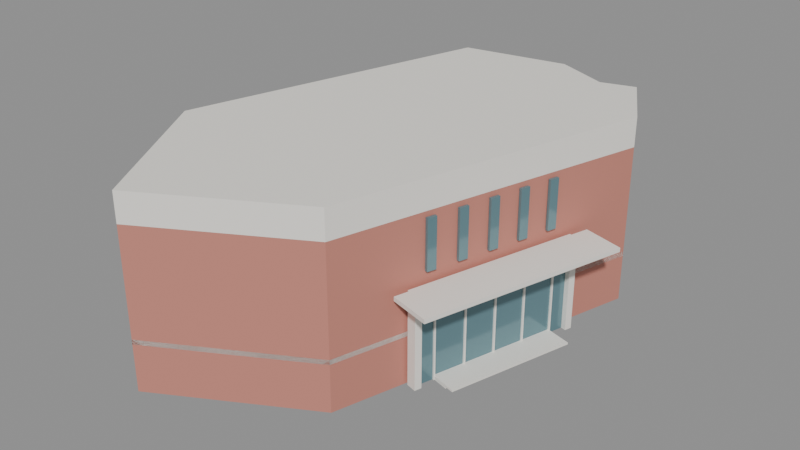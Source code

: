 # Source: anita.blend  (saved by Blender 5.2.45; exported with 4.5.12 LTS)
import bpy
from mathutils import Matrix  # noqa: F401  (used for matrix-valued properties, if any)

bpy.ops.wm.read_factory_settings(use_empty=True)
scene = bpy.context.scene
scene.name = 'Scene'

# ---- materials (node trees are filled in below, after node groups)
mat_acl_brick = bpy.data.materials.new('ACL_brick')
mat_acl_brick.diffuse_color = (0.56, 0.22, 0.17, 1.0)
mat_acl_white = bpy.data.materials.new('ACL_white')
mat_acl_white.diffuse_color = (0.9, 0.87, 0.81, 1.0)
mat_acl_glass = bpy.data.materials.new('ACL_glass')
mat_acl_glass.diffuse_color = (0.16, 0.29, 0.33, 1.0)

# ---- material node trees
mat_acl_brick.use_nodes = True; mat_acl_brick.node_tree.nodes.clear()
_N = mat_acl_brick.node_tree.nodes; _L = mat_acl_brick.node_tree.links
n0 = _N.new('ShaderNodeBsdfPrincipled'); n0.name = 'Principled BSDF'; n0.location = (-200, 100)
n0.inputs[0].default_value = (0.56, 0.22, 0.17, 1.0)
n0.inputs[2].default_value = 0.8
n0.inputs[10].default_value = 0.005
n1 = _N.new('ShaderNodeOutputMaterial'); n1.name = 'Material Output'; n1.location = (200, 100)
_L.new(n0.outputs[0], n1.inputs[0])
n1.is_active_output = True
mat_acl_white.use_nodes = True; mat_acl_white.node_tree.nodes.clear()
_N = mat_acl_white.node_tree.nodes; _L = mat_acl_white.node_tree.links
n0 = _N.new('ShaderNodeBsdfPrincipled'); n0.name = 'Principled BSDF'; n0.location = (-200, 100)
n0.inputs[0].default_value = (0.9, 0.87, 0.81, 1.0)
n0.inputs[2].default_value = 0.6
n0.inputs[10].default_value = 0.005
n1 = _N.new('ShaderNodeOutputMaterial'); n1.name = 'Material Output'; n1.location = (200, 100)
_L.new(n0.outputs[0], n1.inputs[0])
n1.is_active_output = True
mat_acl_glass.use_nodes = True; mat_acl_glass.node_tree.nodes.clear()
_N = mat_acl_glass.node_tree.nodes; _L = mat_acl_glass.node_tree.links
n0 = _N.new('ShaderNodeBsdfPrincipled'); n0.name = 'Principled BSDF'; n0.location = (-200, 100)
n0.inputs[0].default_value = (0.16, 0.29, 0.33, 1.0)
n0.inputs[1].default_value = 0.35
n0.inputs[2].default_value = 0.12
n0.inputs[10].default_value = 0.005
n1 = _N.new('ShaderNodeOutputMaterial'); n1.name = 'Material Output'; n1.location = (200, 100)
_L.new(n0.outputs[0], n1.inputs[0])
n1.is_active_output = True

# ---- meshes
me_acl_podium = bpy.data.meshes.new('ACL_podium')
me_acl_podium.from_pydata([(-6.03, -21.69, 0.0), (6.37, -14.68, 0.0), (13.92, 11.84, 0.0), (10.68, 17.58, 0.0), (7.76, 16.7, 0.0), (3.12, 18.7, 0.0), (-5.96, 17.04, 0.0), (-13.36, -9.31, 0.0), (-6.03, -21.69, 4.0), (6.37, -14.68, 4.0), (13.92, 11.84, 4.0), (10.68, 17.58, 4.0), (7.76, 16.7, 4.0), (3.12, 18.7, 4.0), (-5.96, 17.04, 4.0), (-13.36, -9.31, 4.0)], [], [(0, 1, 9, 8), (1, 2, 10, 9), (2, 3, 11, 10), (3, 4, 12, 11), (4, 5, 13, 12), (5, 6, 14, 13), (6, 7, 15, 14), (7, 0, 8, 15), (8, 9, 10, 11, 12, 13, 14, 15), (7, 6, 5, 4, 3, 2, 1, 0)])
me_acl_podium.materials.append(mat_acl_brick)
me_acl_podium.update()
me_acl_band_0 = bpy.data.meshes.new('ACL_band_0')
me_acl_band_0.from_pydata([(-6.03, -21.69, 4.0), (6.37, -14.68, 4.0), (13.92, 11.84, 4.0), (10.68, 17.58, 4.0), (7.76, 16.7, 4.0), (3.12, 18.7, 4.0), (-5.96, 17.04, 4.0), (-13.36, -9.31, 4.0), (-6.03, -21.69, 4.4), (6.37, -14.68, 4.4), (13.92, 11.84, 4.4), (10.68, 17.58, 4.4), (7.76, 16.7, 4.4), (3.12, 18.7, 4.4), (-5.96, 17.04, 4.4), (-13.36, -9.31, 4.4)], [], [(0, 1, 9, 8), (1, 2, 10, 9), (2, 3, 11, 10), (3, 4, 12, 11), (4, 5, 13, 12), (5, 6, 14, 13), (6, 7, 15, 14), (7, 0, 8, 15), (8, 9, 10, 11, 12, 13, 14, 15), (7, 6, 5, 4, 3, 2, 1, 0)])
me_acl_band_0.materials.append(mat_acl_white)
me_acl_band_0.update()
me_acl_tower = bpy.data.meshes.new('ACL_tower')
me_acl_tower.from_pydata([(-6.03, -21.69, 4.0), (6.37, -14.68, 4.0), (13.92, 11.84, 4.0), (10.68, 17.58, 4.0), (7.76, 16.7, 4.0), (3.12, 18.7, 4.0), (-5.96, 17.04, 4.0), (-13.36, -9.31, 4.0), (-6.03, -21.69, 13.5), (6.37, -14.68, 13.5), (13.92, 11.84, 13.5), (10.68, 17.58, 13.5), (7.76, 16.7, 13.5), (3.12, 18.7, 13.5), (-5.96, 17.04, 13.5), (-13.36, -9.31, 13.5)], [], [(0, 1, 9, 8), (1, 2, 10, 9), (2, 3, 11, 10), (3, 4, 12, 11), (4, 5, 13, 12), (5, 6, 14, 13), (6, 7, 15, 14), (7, 0, 8, 15), (8, 9, 10, 11, 12, 13, 14, 15), (7, 6, 5, 4, 3, 2, 1, 0)])
me_acl_tower.materials.append(mat_acl_brick)
me_acl_tower.update()
me_acl_roof_slab = bpy.data.meshes.new('ACL_roof_slab')
me_acl_roof_slab.from_pydata([(-6.03, -21.69, 13.5), (6.37, -14.68, 13.5), (13.92, 11.84, 13.5), (10.68, 17.58, 13.5), (7.76, 16.7, 13.5), (3.12, 18.7, 13.5), (-5.96, 17.04, 13.5), (-13.36, -9.31, 13.5), (-6.03, -21.69, 14.1), (6.37, -14.68, 14.1), (13.92, 11.84, 14.1), (10.68, 17.58, 14.1), (7.76, 16.7, 14.1), (3.12, 18.7, 14.1), (-5.96, 17.04, 14.1), (-13.36, -9.31, 14.1)], [], [(0, 1, 9, 8), (1, 2, 10, 9), (2, 3, 11, 10), (3, 4, 12, 11), (4, 5, 13, 12), (5, 6, 14, 13), (6, 7, 15, 14), (7, 0, 8, 15), (8, 9, 10, 11, 12, 13, 14, 15), (7, 6, 5, 4, 3, 2, 1, 0)])
me_acl_roof_slab.materials.append(mat_acl_white)
me_acl_roof_slab.update()
me_acl_parapet = bpy.data.meshes.new('ACL_parapet')
me_acl_parapet.from_pydata([(-6.03, -21.69, 14.1), (6.37, -14.68, 14.1), (13.92, 11.84, 14.1), (10.68, 17.58, 14.1), (7.76, 16.7, 14.1), (3.12, 18.7, 14.1), (-5.96, 17.04, 14.1), (-13.36, -9.31, 14.1), (-6.03, -21.69, 16.0), (6.37, -14.68, 16.0), (13.92, 11.84, 16.0), (10.68, 17.58, 16.0), (7.76, 16.7, 16.0), (3.12, 18.7, 16.0), (-5.96, 17.04, 16.0), (-13.36, -9.31, 16.0)], [], [(0, 1, 9, 8), (1, 2, 10, 9), (2, 3, 11, 10), (3, 4, 12, 11), (4, 5, 13, 12), (5, 6, 14, 13), (6, 7, 15, 14), (7, 0, 8, 15), (8, 9, 10, 11, 12, 13, 14, 15), (7, 6, 5, 4, 3, 2, 1, 0)])
me_acl_parapet.materials.append(mat_acl_white)
me_acl_parapet.update()
me_cube = bpy.data.meshes.new('Cube')
me_cube.from_pydata([(-0.5, -0.5, -0.5), (-0.5, -0.5, 0.5), (-0.5, 0.5, -0.5), (-0.5, 0.5, 0.5), (0.5, -0.5, -0.5), (0.5, -0.5, 0.5), (0.5, 0.5, -0.5), (0.5, 0.5, 0.5)], [], [(0, 1, 3, 2), (2, 3, 7, 6), (6, 7, 5, 4), (4, 5, 1, 0), (2, 6, 4, 0), (7, 3, 1, 5)])
_uv = me_cube.uv_layers.new(name='UVMap')
_uv.uv.foreach_set('vector', [0.375, 0.0, 0.625, 0.0, 0.625, 0.25, 0.375, 0.25, 0.375, 0.25, 0.625, 0.25, 0.625, 0.5, 0.375, 0.5, 0.375, 0.5, 0.625, 0.5, 0.625, 0.75, 0.375, 0.75, 0.375, 0.75, 0.625, 0.75, 0.625, 1.0, 0.375, 1.0, 0.125, 0.5, 0.375, 0.5, 0.375, 0.75, 0.125, 0.75, 0.625, 0.5, 0.875, 0.5, 0.875, 0.75, 0.625, 0.75])
me_cube.materials.append(mat_acl_glass)
me_cube.update()
me_cube_001 = bpy.data.meshes.new('Cube.001')
me_cube_001.from_pydata([(-0.5, -0.5, -0.5), (-0.5, -0.5, 0.5), (-0.5, 0.5, -0.5), (-0.5, 0.5, 0.5), (0.5, -0.5, -0.5), (0.5, -0.5, 0.5), (0.5, 0.5, -0.5), (0.5, 0.5, 0.5)], [], [(0, 1, 3, 2), (2, 3, 7, 6), (6, 7, 5, 4), (4, 5, 1, 0), (2, 6, 4, 0), (7, 3, 1, 5)])
_uv = me_cube_001.uv_layers.new(name='UVMap')
_uv.uv.foreach_set('vector', [0.375, 0.0, 0.625, 0.0, 0.625, 0.25, 0.375, 0.25, 0.375, 0.25, 0.625, 0.25, 0.625, 0.5, 0.375, 0.5, 0.375, 0.5, 0.625, 0.5, 0.625, 0.75, 0.375, 0.75, 0.375, 0.75, 0.625, 0.75, 0.625, 1.0, 0.375, 1.0, 0.125, 0.5, 0.375, 0.5, 0.375, 0.75, 0.125, 0.75, 0.625, 0.5, 0.875, 0.5, 0.875, 0.75, 0.625, 0.75])
me_cube_001.materials.append(mat_acl_white)
me_cube_001.update()
me_cube_002 = bpy.data.meshes.new('Cube.002')
me_cube_002.from_pydata([(-0.5, -0.5, -0.5), (-0.5, -0.5, 0.5), (-0.5, 0.5, -0.5), (-0.5, 0.5, 0.5), (0.5, -0.5, -0.5), (0.5, -0.5, 0.5), (0.5, 0.5, -0.5), (0.5, 0.5, 0.5)], [], [(0, 1, 3, 2), (2, 3, 7, 6), (6, 7, 5, 4), (4, 5, 1, 0), (2, 6, 4, 0), (7, 3, 1, 5)])
_uv = me_cube_002.uv_layers.new(name='UVMap')
_uv.uv.foreach_set('vector', [0.375, 0.0, 0.625, 0.0, 0.625, 0.25, 0.375, 0.25, 0.375, 0.25, 0.625, 0.25, 0.625, 0.5, 0.375, 0.5, 0.375, 0.5, 0.625, 0.5, 0.625, 0.75, 0.375, 0.75, 0.375, 0.75, 0.625, 0.75, 0.625, 1.0, 0.375, 1.0, 0.125, 0.5, 0.375, 0.5, 0.375, 0.75, 0.125, 0.75, 0.625, 0.5, 0.875, 0.5, 0.875, 0.75, 0.625, 0.75])
me_cube_002.materials.append(mat_acl_white)
me_cube_002.update()
me_cube_003 = bpy.data.meshes.new('Cube.003')
me_cube_003.from_pydata([(-0.5, -0.5, -0.5), (-0.5, -0.5, 0.5), (-0.5, 0.5, -0.5), (-0.5, 0.5, 0.5), (0.5, -0.5, -0.5), (0.5, -0.5, 0.5), (0.5, 0.5, -0.5), (0.5, 0.5, 0.5)], [], [(0, 1, 3, 2), (2, 3, 7, 6), (6, 7, 5, 4), (4, 5, 1, 0), (2, 6, 4, 0), (7, 3, 1, 5)])
_uv = me_cube_003.uv_layers.new(name='UVMap')
_uv.uv.foreach_set('vector', [0.375, 0.0, 0.625, 0.0, 0.625, 0.25, 0.375, 0.25, 0.375, 0.25, 0.625, 0.25, 0.625, 0.5, 0.375, 0.5, 0.375, 0.5, 0.625, 0.5, 0.625, 0.75, 0.375, 0.75, 0.375, 0.75, 0.625, 0.75, 0.625, 1.0, 0.375, 1.0, 0.125, 0.5, 0.375, 0.5, 0.375, 0.75, 0.125, 0.75, 0.625, 0.5, 0.875, 0.5, 0.875, 0.75, 0.625, 0.75])
me_cube_003.materials.append(mat_acl_white)
me_cube_003.update()
me_cube_004 = bpy.data.meshes.new('Cube.004')
me_cube_004.from_pydata([(-0.5, -0.5, -0.5), (-0.5, -0.5, 0.5), (-0.5, 0.5, -0.5), (-0.5, 0.5, 0.5), (0.5, -0.5, -0.5), (0.5, -0.5, 0.5), (0.5, 0.5, -0.5), (0.5, 0.5, 0.5)], [], [(0, 1, 3, 2), (2, 3, 7, 6), (6, 7, 5, 4), (4, 5, 1, 0), (2, 6, 4, 0), (7, 3, 1, 5)])
_uv = me_cube_004.uv_layers.new(name='UVMap')
_uv.uv.foreach_set('vector', [0.375, 0.0, 0.625, 0.0, 0.625, 0.25, 0.375, 0.25, 0.375, 0.25, 0.625, 0.25, 0.625, 0.5, 0.375, 0.5, 0.375, 0.5, 0.625, 0.5, 0.625, 0.75, 0.375, 0.75, 0.375, 0.75, 0.625, 0.75, 0.625, 1.0, 0.375, 1.0, 0.125, 0.5, 0.375, 0.5, 0.375, 0.75, 0.125, 0.75, 0.625, 0.5, 0.875, 0.5, 0.875, 0.75, 0.625, 0.75])
me_cube_004.materials.append(mat_acl_white)
me_cube_004.update()
me_cube_005 = bpy.data.meshes.new('Cube.005')
me_cube_005.from_pydata([(-0.5, -0.5, -0.5), (-0.5, -0.5, 0.5), (-0.5, 0.5, -0.5), (-0.5, 0.5, 0.5), (0.5, -0.5, -0.5), (0.5, -0.5, 0.5), (0.5, 0.5, -0.5), (0.5, 0.5, 0.5)], [], [(0, 1, 3, 2), (2, 3, 7, 6), (6, 7, 5, 4), (4, 5, 1, 0), (2, 6, 4, 0), (7, 3, 1, 5)])
_uv = me_cube_005.uv_layers.new(name='UVMap')
_uv.uv.foreach_set('vector', [0.375, 0.0, 0.625, 0.0, 0.625, 0.25, 0.375, 0.25, 0.375, 0.25, 0.625, 0.25, 0.625, 0.5, 0.375, 0.5, 0.375, 0.5, 0.625, 0.5, 0.625, 0.75, 0.375, 0.75, 0.375, 0.75, 0.625, 0.75, 0.625, 1.0, 0.375, 1.0, 0.125, 0.5, 0.375, 0.5, 0.375, 0.75, 0.125, 0.75, 0.625, 0.5, 0.875, 0.5, 0.875, 0.75, 0.625, 0.75])
me_cube_005.materials.append(mat_acl_white)
me_cube_005.update()
me_cube_006 = bpy.data.meshes.new('Cube.006')
me_cube_006.from_pydata([(-0.5, -0.5, -0.5), (-0.5, -0.5, 0.5), (-0.5, 0.5, -0.5), (-0.5, 0.5, 0.5), (0.5, -0.5, -0.5), (0.5, -0.5, 0.5), (0.5, 0.5, -0.5), (0.5, 0.5, 0.5)], [], [(0, 1, 3, 2), (2, 3, 7, 6), (6, 7, 5, 4), (4, 5, 1, 0), (2, 6, 4, 0), (7, 3, 1, 5)])
_uv = me_cube_006.uv_layers.new(name='UVMap')
_uv.uv.foreach_set('vector', [0.375, 0.0, 0.625, 0.0, 0.625, 0.25, 0.375, 0.25, 0.375, 0.25, 0.625, 0.25, 0.625, 0.5, 0.375, 0.5, 0.375, 0.5, 0.625, 0.5, 0.625, 0.75, 0.375, 0.75, 0.375, 0.75, 0.625, 0.75, 0.625, 1.0, 0.375, 1.0, 0.125, 0.5, 0.375, 0.5, 0.375, 0.75, 0.125, 0.75, 0.625, 0.5, 0.875, 0.5, 0.875, 0.75, 0.625, 0.75])
me_cube_006.materials.append(mat_acl_white)
me_cube_006.update()
me_cube_007 = bpy.data.meshes.new('Cube.007')
me_cube_007.from_pydata([(-0.5, -0.5, -0.5), (-0.5, -0.5, 0.5), (-0.5, 0.5, -0.5), (-0.5, 0.5, 0.5), (0.5, -0.5, -0.5), (0.5, -0.5, 0.5), (0.5, 0.5, -0.5), (0.5, 0.5, 0.5)], [], [(0, 1, 3, 2), (2, 3, 7, 6), (6, 7, 5, 4), (4, 5, 1, 0), (2, 6, 4, 0), (7, 3, 1, 5)])
_uv = me_cube_007.uv_layers.new(name='UVMap')
_uv.uv.foreach_set('vector', [0.375, 0.0, 0.625, 0.0, 0.625, 0.25, 0.375, 0.25, 0.375, 0.25, 0.625, 0.25, 0.625, 0.5, 0.375, 0.5, 0.375, 0.5, 0.625, 0.5, 0.625, 0.75, 0.375, 0.75, 0.375, 0.75, 0.625, 0.75, 0.625, 1.0, 0.375, 1.0, 0.125, 0.5, 0.375, 0.5, 0.375, 0.75, 0.125, 0.75, 0.625, 0.5, 0.875, 0.5, 0.875, 0.75, 0.625, 0.75])
me_cube_007.materials.append(mat_acl_white)
me_cube_007.update()
me_cube_008 = bpy.data.meshes.new('Cube.008')
me_cube_008.from_pydata([(-0.5, -0.5, -0.5), (-0.5, -0.5, 0.5), (-0.5, 0.5, -0.5), (-0.5, 0.5, 0.5), (0.5, -0.5, -0.5), (0.5, -0.5, 0.5), (0.5, 0.5, -0.5), (0.5, 0.5, 0.5)], [], [(0, 1, 3, 2), (2, 3, 7, 6), (6, 7, 5, 4), (4, 5, 1, 0), (2, 6, 4, 0), (7, 3, 1, 5)])
_uv = me_cube_008.uv_layers.new(name='UVMap')
_uv.uv.foreach_set('vector', [0.375, 0.0, 0.625, 0.0, 0.625, 0.25, 0.375, 0.25, 0.375, 0.25, 0.625, 0.25, 0.625, 0.5, 0.375, 0.5, 0.375, 0.5, 0.625, 0.5, 0.625, 0.75, 0.375, 0.75, 0.375, 0.75, 0.625, 0.75, 0.625, 1.0, 0.375, 1.0, 0.125, 0.5, 0.375, 0.5, 0.375, 0.75, 0.125, 0.75, 0.625, 0.5, 0.875, 0.5, 0.875, 0.75, 0.625, 0.75])
me_cube_008.materials.append(mat_acl_white)
me_cube_008.update()
me_cube_009 = bpy.data.meshes.new('Cube.009')
me_cube_009.from_pydata([(-0.5, -0.5, -0.5), (-0.5, -0.5, 0.5), (-0.5, 0.5, -0.5), (-0.5, 0.5, 0.5), (0.5, -0.5, -0.5), (0.5, -0.5, 0.5), (0.5, 0.5, -0.5), (0.5, 0.5, 0.5)], [], [(0, 1, 3, 2), (2, 3, 7, 6), (6, 7, 5, 4), (4, 5, 1, 0), (2, 6, 4, 0), (7, 3, 1, 5)])
_uv = me_cube_009.uv_layers.new(name='UVMap')
_uv.uv.foreach_set('vector', [0.375, 0.0, 0.625, 0.0, 0.625, 0.25, 0.375, 0.25, 0.375, 0.25, 0.625, 0.25, 0.625, 0.5, 0.375, 0.5, 0.375, 0.5, 0.625, 0.5, 0.625, 0.75, 0.375, 0.75, 0.375, 0.75, 0.625, 0.75, 0.625, 1.0, 0.375, 1.0, 0.125, 0.5, 0.375, 0.5, 0.375, 0.75, 0.125, 0.75, 0.625, 0.5, 0.875, 0.5, 0.875, 0.75, 0.625, 0.75])
me_cube_009.materials.append(mat_acl_white)
me_cube_009.update()
me_cube_010 = bpy.data.meshes.new('Cube.010')
me_cube_010.from_pydata([(-0.5, -0.5, -0.5), (-0.5, -0.5, 0.5), (-0.5, 0.5, -0.5), (-0.5, 0.5, 0.5), (0.5, -0.5, -0.5), (0.5, -0.5, 0.5), (0.5, 0.5, -0.5), (0.5, 0.5, 0.5)], [], [(0, 1, 3, 2), (2, 3, 7, 6), (6, 7, 5, 4), (4, 5, 1, 0), (2, 6, 4, 0), (7, 3, 1, 5)])
_uv = me_cube_010.uv_layers.new(name='UVMap')
_uv.uv.foreach_set('vector', [0.375, 0.0, 0.625, 0.0, 0.625, 0.25, 0.375, 0.25, 0.375, 0.25, 0.625, 0.25, 0.625, 0.5, 0.375, 0.5, 0.375, 0.5, 0.625, 0.5, 0.625, 0.75, 0.375, 0.75, 0.375, 0.75, 0.625, 0.75, 0.625, 1.0, 0.375, 1.0, 0.125, 0.5, 0.375, 0.5, 0.375, 0.75, 0.125, 0.75, 0.625, 0.5, 0.875, 0.5, 0.875, 0.75, 0.625, 0.75])
me_cube_010.materials.append(mat_acl_glass)
me_cube_010.update()
me_cube_011 = bpy.data.meshes.new('Cube.011')
me_cube_011.from_pydata([(-0.5, -0.5, -0.5), (-0.5, -0.5, 0.5), (-0.5, 0.5, -0.5), (-0.5, 0.5, 0.5), (0.5, -0.5, -0.5), (0.5, -0.5, 0.5), (0.5, 0.5, -0.5), (0.5, 0.5, 0.5)], [], [(0, 1, 3, 2), (2, 3, 7, 6), (6, 7, 5, 4), (4, 5, 1, 0), (2, 6, 4, 0), (7, 3, 1, 5)])
_uv = me_cube_011.uv_layers.new(name='UVMap')
_uv.uv.foreach_set('vector', [0.375, 0.0, 0.625, 0.0, 0.625, 0.25, 0.375, 0.25, 0.375, 0.25, 0.625, 0.25, 0.625, 0.5, 0.375, 0.5, 0.375, 0.5, 0.625, 0.5, 0.625, 0.75, 0.375, 0.75, 0.375, 0.75, 0.625, 0.75, 0.625, 1.0, 0.375, 1.0, 0.125, 0.5, 0.375, 0.5, 0.375, 0.75, 0.125, 0.75, 0.625, 0.5, 0.875, 0.5, 0.875, 0.75, 0.625, 0.75])
me_cube_011.materials.append(mat_acl_glass)
me_cube_011.update()
me_cube_012 = bpy.data.meshes.new('Cube.012')
me_cube_012.from_pydata([(-0.5, -0.5, -0.5), (-0.5, -0.5, 0.5), (-0.5, 0.5, -0.5), (-0.5, 0.5, 0.5), (0.5, -0.5, -0.5), (0.5, -0.5, 0.5), (0.5, 0.5, -0.5), (0.5, 0.5, 0.5)], [], [(0, 1, 3, 2), (2, 3, 7, 6), (6, 7, 5, 4), (4, 5, 1, 0), (2, 6, 4, 0), (7, 3, 1, 5)])
_uv = me_cube_012.uv_layers.new(name='UVMap')
_uv.uv.foreach_set('vector', [0.375, 0.0, 0.625, 0.0, 0.625, 0.25, 0.375, 0.25, 0.375, 0.25, 0.625, 0.25, 0.625, 0.5, 0.375, 0.5, 0.375, 0.5, 0.625, 0.5, 0.625, 0.75, 0.375, 0.75, 0.375, 0.75, 0.625, 0.75, 0.625, 1.0, 0.375, 1.0, 0.125, 0.5, 0.375, 0.5, 0.375, 0.75, 0.125, 0.75, 0.625, 0.5, 0.875, 0.5, 0.875, 0.75, 0.625, 0.75])
me_cube_012.materials.append(mat_acl_glass)
me_cube_012.update()
me_cube_013 = bpy.data.meshes.new('Cube.013')
me_cube_013.from_pydata([(-0.5, -0.5, -0.5), (-0.5, -0.5, 0.5), (-0.5, 0.5, -0.5), (-0.5, 0.5, 0.5), (0.5, -0.5, -0.5), (0.5, -0.5, 0.5), (0.5, 0.5, -0.5), (0.5, 0.5, 0.5)], [], [(0, 1, 3, 2), (2, 3, 7, 6), (6, 7, 5, 4), (4, 5, 1, 0), (2, 6, 4, 0), (7, 3, 1, 5)])
_uv = me_cube_013.uv_layers.new(name='UVMap')
_uv.uv.foreach_set('vector', [0.375, 0.0, 0.625, 0.0, 0.625, 0.25, 0.375, 0.25, 0.375, 0.25, 0.625, 0.25, 0.625, 0.5, 0.375, 0.5, 0.375, 0.5, 0.625, 0.5, 0.625, 0.75, 0.375, 0.75, 0.375, 0.75, 0.625, 0.75, 0.625, 1.0, 0.375, 1.0, 0.125, 0.5, 0.375, 0.5, 0.375, 0.75, 0.125, 0.75, 0.625, 0.5, 0.875, 0.5, 0.875, 0.75, 0.625, 0.75])
me_cube_013.materials.append(mat_acl_glass)
me_cube_013.update()
me_cube_014 = bpy.data.meshes.new('Cube.014')
me_cube_014.from_pydata([(-0.5, -0.5, -0.5), (-0.5, -0.5, 0.5), (-0.5, 0.5, -0.5), (-0.5, 0.5, 0.5), (0.5, -0.5, -0.5), (0.5, -0.5, 0.5), (0.5, 0.5, -0.5), (0.5, 0.5, 0.5)], [], [(0, 1, 3, 2), (2, 3, 7, 6), (6, 7, 5, 4), (4, 5, 1, 0), (2, 6, 4, 0), (7, 3, 1, 5)])
_uv = me_cube_014.uv_layers.new(name='UVMap')
_uv.uv.foreach_set('vector', [0.375, 0.0, 0.625, 0.0, 0.625, 0.25, 0.375, 0.25, 0.375, 0.25, 0.625, 0.25, 0.625, 0.5, 0.375, 0.5, 0.375, 0.5, 0.625, 0.5, 0.625, 0.75, 0.375, 0.75, 0.375, 0.75, 0.625, 0.75, 0.625, 1.0, 0.375, 1.0, 0.125, 0.5, 0.375, 0.5, 0.375, 0.75, 0.125, 0.75, 0.625, 0.5, 0.875, 0.5, 0.875, 0.75, 0.625, 0.75])
me_cube_014.materials.append(mat_acl_glass)
me_cube_014.update()
me_cube_018 = bpy.data.meshes.new('Cube.018')
me_cube_018.from_pydata([(-0.5, -0.5, -0.5), (-0.5, -0.5, 0.5), (-0.5, 0.5, -0.5), (-0.5, 0.5, 0.5), (0.5, -0.5, -0.5), (0.5, -0.5, 0.5), (0.5, 0.5, -0.5), (0.5, 0.5, 0.5)], [], [(0, 1, 3, 2), (2, 3, 7, 6), (6, 7, 5, 4), (4, 5, 1, 0), (2, 6, 4, 0), (7, 3, 1, 5)])
_uv = me_cube_018.uv_layers.new(name='UVMap')
_uv.uv.foreach_set('vector', [0.375, 0.0, 0.625, 0.0, 0.625, 0.25, 0.375, 0.25, 0.375, 0.25, 0.625, 0.25, 0.625, 0.5, 0.375, 0.5, 0.375, 0.5, 0.625, 0.5, 0.625, 0.75, 0.375, 0.75, 0.375, 0.75, 0.625, 0.75, 0.625, 1.0, 0.375, 1.0, 0.125, 0.5, 0.375, 0.5, 0.375, 0.75, 0.125, 0.75, 0.625, 0.5, 0.875, 0.5, 0.875, 0.75, 0.625, 0.75])
me_cube_018.materials.append(mat_acl_white)
me_cube_018.update()
me_cube_019 = bpy.data.meshes.new('Cube.019')
me_cube_019.from_pydata([(-0.5, -0.5, -0.5), (-0.5, -0.5, 0.5), (-0.5, 0.5, -0.5), (-0.5, 0.5, 0.5), (0.5, -0.5, -0.5), (0.5, -0.5, 0.5), (0.5, 0.5, -0.5), (0.5, 0.5, 0.5)], [], [(0, 1, 3, 2), (2, 3, 7, 6), (6, 7, 5, 4), (4, 5, 1, 0), (2, 6, 4, 0), (7, 3, 1, 5)])
_uv = me_cube_019.uv_layers.new(name='UVMap')
_uv.uv.foreach_set('vector', [0.375, 0.0, 0.625, 0.0, 0.625, 0.25, 0.375, 0.25, 0.375, 0.25, 0.625, 0.25, 0.625, 0.5, 0.375, 0.5, 0.375, 0.5, 0.625, 0.5, 0.625, 0.75, 0.375, 0.75, 0.375, 0.75, 0.625, 0.75, 0.625, 1.0, 0.375, 1.0, 0.125, 0.5, 0.375, 0.5, 0.375, 0.75, 0.125, 0.75, 0.625, 0.5, 0.875, 0.5, 0.875, 0.75, 0.625, 0.75])
me_cube_019.materials.append(mat_acl_white)
me_cube_019.update()

# ---- objects
ob_acl_podium = bpy.data.objects.new('ACL_podium', me_acl_podium)
ob_acl_band_0 = bpy.data.objects.new('ACL_band_0', me_acl_band_0)
ob_acl_tower = bpy.data.objects.new('ACL_tower', me_acl_tower)
ob_acl_roof_slab = bpy.data.objects.new('ACL_roof_slab', me_acl_roof_slab)
ob_acl_parapet = bpy.data.objects.new('ACL_parapet', me_acl_parapet)
ob_acl_portal_glass = bpy.data.objects.new('ACL_portal_glass', me_cube)
ob_acl_portal_top = bpy.data.objects.new('ACL_portal_top', me_cube_001)
ob_acl_portal_side_0 = bpy.data.objects.new('ACL_portal_side_0', me_cube_002)
ob_acl_portal_side_1 = bpy.data.objects.new('ACL_portal_side_1', me_cube_003)
ob_acl_portal_mull_0 = bpy.data.objects.new('ACL_portal_mull_0', me_cube_004)
ob_acl_portal_mull_1 = bpy.data.objects.new('ACL_portal_mull_1', me_cube_005)
ob_acl_portal_mull_2 = bpy.data.objects.new('ACL_portal_mull_2', me_cube_006)
ob_acl_portal_mull_3 = bpy.data.objects.new('ACL_portal_mull_3', me_cube_007)
ob_acl_portal_mull_4 = bpy.data.objects.new('ACL_portal_mull_4', me_cube_008)
ob_acl_portal_canopy = bpy.data.objects.new('ACL_portal_canopy', me_cube_009)
ob_acl_slit_0 = bpy.data.objects.new('ACL_slit_0', me_cube_010)
ob_acl_slit_1 = bpy.data.objects.new('ACL_slit_1', me_cube_011)
ob_acl_slit_2 = bpy.data.objects.new('ACL_slit_2', me_cube_012)
ob_acl_slit_3 = bpy.data.objects.new('ACL_slit_3', me_cube_013)
ob_acl_slit_4 = bpy.data.objects.new('ACL_slit_4', me_cube_014)
ob_acl_step_0 = bpy.data.objects.new('ACL_step_0', me_cube_018)
ob_acl_step_1 = bpy.data.objects.new('ACL_step_1', me_cube_019)

# ---- transforms, parenting, visibility, modifiers, constraints
ob_acl_podium.location = (0.0, 0.0, 0.0)
ob_acl_band_0.location = (0.0, 0.0, 0.0)
ob_acl_tower.location = (0.0, 0.0, 0.0)
ob_acl_roof_slab.location = (0.0, 0.0, 0.0)
ob_acl_parapet.location = (0.0, 0.0, 0.0)
ob_acl_portal_glass.location = (10.63, -1.557, 3.75)
ob_acl_portal_glass.rotation_euler = (0.0, 0.0, 1.293)
ob_acl_portal_glass.scale = (13.79, 0.4, 7.5)
ob_acl_portal_top.location = (10.82, -1.612, 7.7)
ob_acl_portal_top.rotation_euler = (0.0, 0.0, 1.293)
ob_acl_portal_top.scale = (14.99, 0.9, 0.5)
ob_acl_portal_side_0.location = (8.849, -8.53, 3.75)
ob_acl_portal_side_0.rotation_euler = (0.0, 0.0, 1.293)
ob_acl_portal_side_0.scale = (0.6, 0.9, 7.5)
ob_acl_portal_side_1.location = (12.79, 5.307, 3.75)
ob_acl_portal_side_1.rotation_euler = (0.0, 0.0, 1.293)
ob_acl_portal_side_1.scale = (0.6, 0.9, 7.5)
ob_acl_portal_mull_0.location = (9.356, -6.929, 3.75)
ob_acl_portal_mull_0.rotation_euler = (0.0, 0.0, 1.293)
ob_acl_portal_mull_0.scale = (0.14, 0.18, 7.5)
ob_acl_portal_mull_1.location = (10.11, -4.277, 3.75)
ob_acl_portal_mull_1.rotation_euler = (0.0, 0.0, 1.293)
ob_acl_portal_mull_1.scale = (0.14, 0.18, 7.5)
ob_acl_portal_mull_2.location = (10.87, -1.625, 3.75)
ob_acl_portal_mull_2.rotation_euler = (0.0, 0.0, 1.293)
ob_acl_portal_mull_2.scale = (0.14, 0.18, 7.5)
ob_acl_portal_mull_3.location = (11.62, 1.027, 3.75)
ob_acl_portal_mull_3.rotation_euler = (0.0, 0.0, 1.293)
ob_acl_portal_mull_3.scale = (0.14, 0.18, 7.5)
ob_acl_portal_mull_4.location = (12.38, 3.679, 3.75)
ob_acl_portal_mull_4.rotation_euler = (0.0, 0.0, 1.293)
ob_acl_portal_mull_4.scale = (0.14, 0.18, 7.5)
ob_acl_portal_canopy.location = (12.45, -2.077, 7.9)
ob_acl_portal_canopy.rotation_euler = (0.0, 0.0, 1.293)
ob_acl_portal_canopy.scale = (17.79, 3.6, 0.35)
ob_acl_slit_0.location = (8.827, -6.779, 11.0)
ob_acl_slit_0.rotation_euler = (0.0, 0.0, 1.293)
ob_acl_slit_0.scale = (0.8, 0.25, 4.2)
ob_acl_slit_1.location = (9.582, -4.127, 11.0)
ob_acl_slit_1.rotation_euler = (0.0, 0.0, 1.293)
ob_acl_slit_1.scale = (0.8, 0.25, 4.2)
ob_acl_slit_2.location = (10.34, -1.475, 11.0)
ob_acl_slit_2.rotation_euler = (0.0, 0.0, 1.293)
ob_acl_slit_2.scale = (0.8, 0.25, 4.2)
ob_acl_slit_3.location = (11.09, 1.177, 11.0)
ob_acl_slit_3.rotation_euler = (0.0, 0.0, 1.293)
ob_acl_slit_3.scale = (0.8, 0.25, 4.2)
ob_acl_slit_4.location = (11.85, 3.829, 11.0)
ob_acl_slit_4.rotation_euler = (0.0, 0.0, 1.293)
ob_acl_slit_4.scale = (0.8, 0.25, 4.2)
ob_acl_step_0.location = (11.3, -1.749, 0.1)
ob_acl_step_0.rotation_euler = (0.0, 0.0, 1.293)
ob_acl_step_0.scale = (11.03, 2.0, 0.16)
ob_acl_step_1.location = (11.73, -1.872, 0.26)
ob_acl_step_1.rotation_euler = (0.0, 0.0, 1.293)
ob_acl_step_1.scale = (11.03, 2.7, 0.16)

# ---- collection membership
scene.collection.objects.link(ob_acl_podium)
scene.collection.objects.link(ob_acl_band_0)
scene.collection.objects.link(ob_acl_tower)
scene.collection.objects.link(ob_acl_roof_slab)
scene.collection.objects.link(ob_acl_parapet)
scene.collection.objects.link(ob_acl_portal_glass)
scene.collection.objects.link(ob_acl_portal_top)
scene.collection.objects.link(ob_acl_portal_side_0)
scene.collection.objects.link(ob_acl_portal_side_1)
scene.collection.objects.link(ob_acl_portal_mull_0)
scene.collection.objects.link(ob_acl_portal_mull_1)
scene.collection.objects.link(ob_acl_portal_mull_2)
scene.collection.objects.link(ob_acl_portal_mull_3)
scene.collection.objects.link(ob_acl_portal_mull_4)
scene.collection.objects.link(ob_acl_portal_canopy)
scene.collection.objects.link(ob_acl_slit_0)
scene.collection.objects.link(ob_acl_slit_1)
scene.collection.objects.link(ob_acl_slit_2)
scene.collection.objects.link(ob_acl_slit_3)
scene.collection.objects.link(ob_acl_slit_4)
scene.collection.objects.link(ob_acl_step_0)
scene.collection.objects.link(ob_acl_step_1)

# ---- scene / render settings (as saved in the file)
scene.frame_start = 1; scene.frame_end = 250; scene.frame_set(1)
scene.render.engine = 'BLENDER_EEVEE_NEXT'
scene.render.bake_bias = 0.0
scene.render.bake_samples = 0
scene.render.compositor_device = 'GPU'
scene.eevee.use_volume_custom_range = False
scene.eevee.fast_gi_thickness_near = 0.1
scene.eevee.fast_gi_thickness_far = 0.0
scene.eevee.ray_tracing_options.screen_trace_thickness = 0.1
bpy.context.view_layer.update()

# ---- added for rendering (the .blend has no active camera and no usable light): camera, sun + grey world if the file has none
cam_auto = bpy.data.cameras.new('AutoCamera')
cam_auto.lens = 50.0
cam_auto.sensor_width = 36.0
cam_auto.clip_end = 1000.0
ob_auto_camera = bpy.data.objects.new('AutoCamera', cam_auto)
scene.collection.objects.link(ob_auto_camera)
ob_auto_camera.location = (50.4667, -60.0992, 47.0695)
ob_auto_camera.rotation_euler = (1.09748, -7.21219e-08, 0.694738)
scene.camera = ob_auto_camera
light_auto_sun = bpy.data.lights.new('AutoSun', 'SUN')
light_auto_sun.energy = 3.0
light_auto_sun.angle = 0.0523599
ob_auto_sun = bpy.data.objects.new('AutoSun', light_auto_sun)
scene.collection.objects.link(ob_auto_sun)
ob_auto_sun.rotation_euler = (0.872665, 0.174533, 0.523599)
if scene.world is None:
    world_auto = bpy.data.worlds.new('AutoWorld')
    world_auto.color = (0.3, 0.3, 0.3)
    scene.world = world_auto
bpy.context.view_layer.update()
